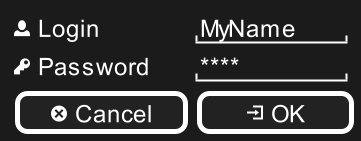

The diagram above was rendered by PlantUML. Its source (embedded in the PNG):
@startsalt
scale 2
{
  <&person> Login  | "MyName   "
  <&key> Password  | "****     "
  [<&circle-x> Cancel ] | [ <&account-login> OK   ]
}
@endsalt